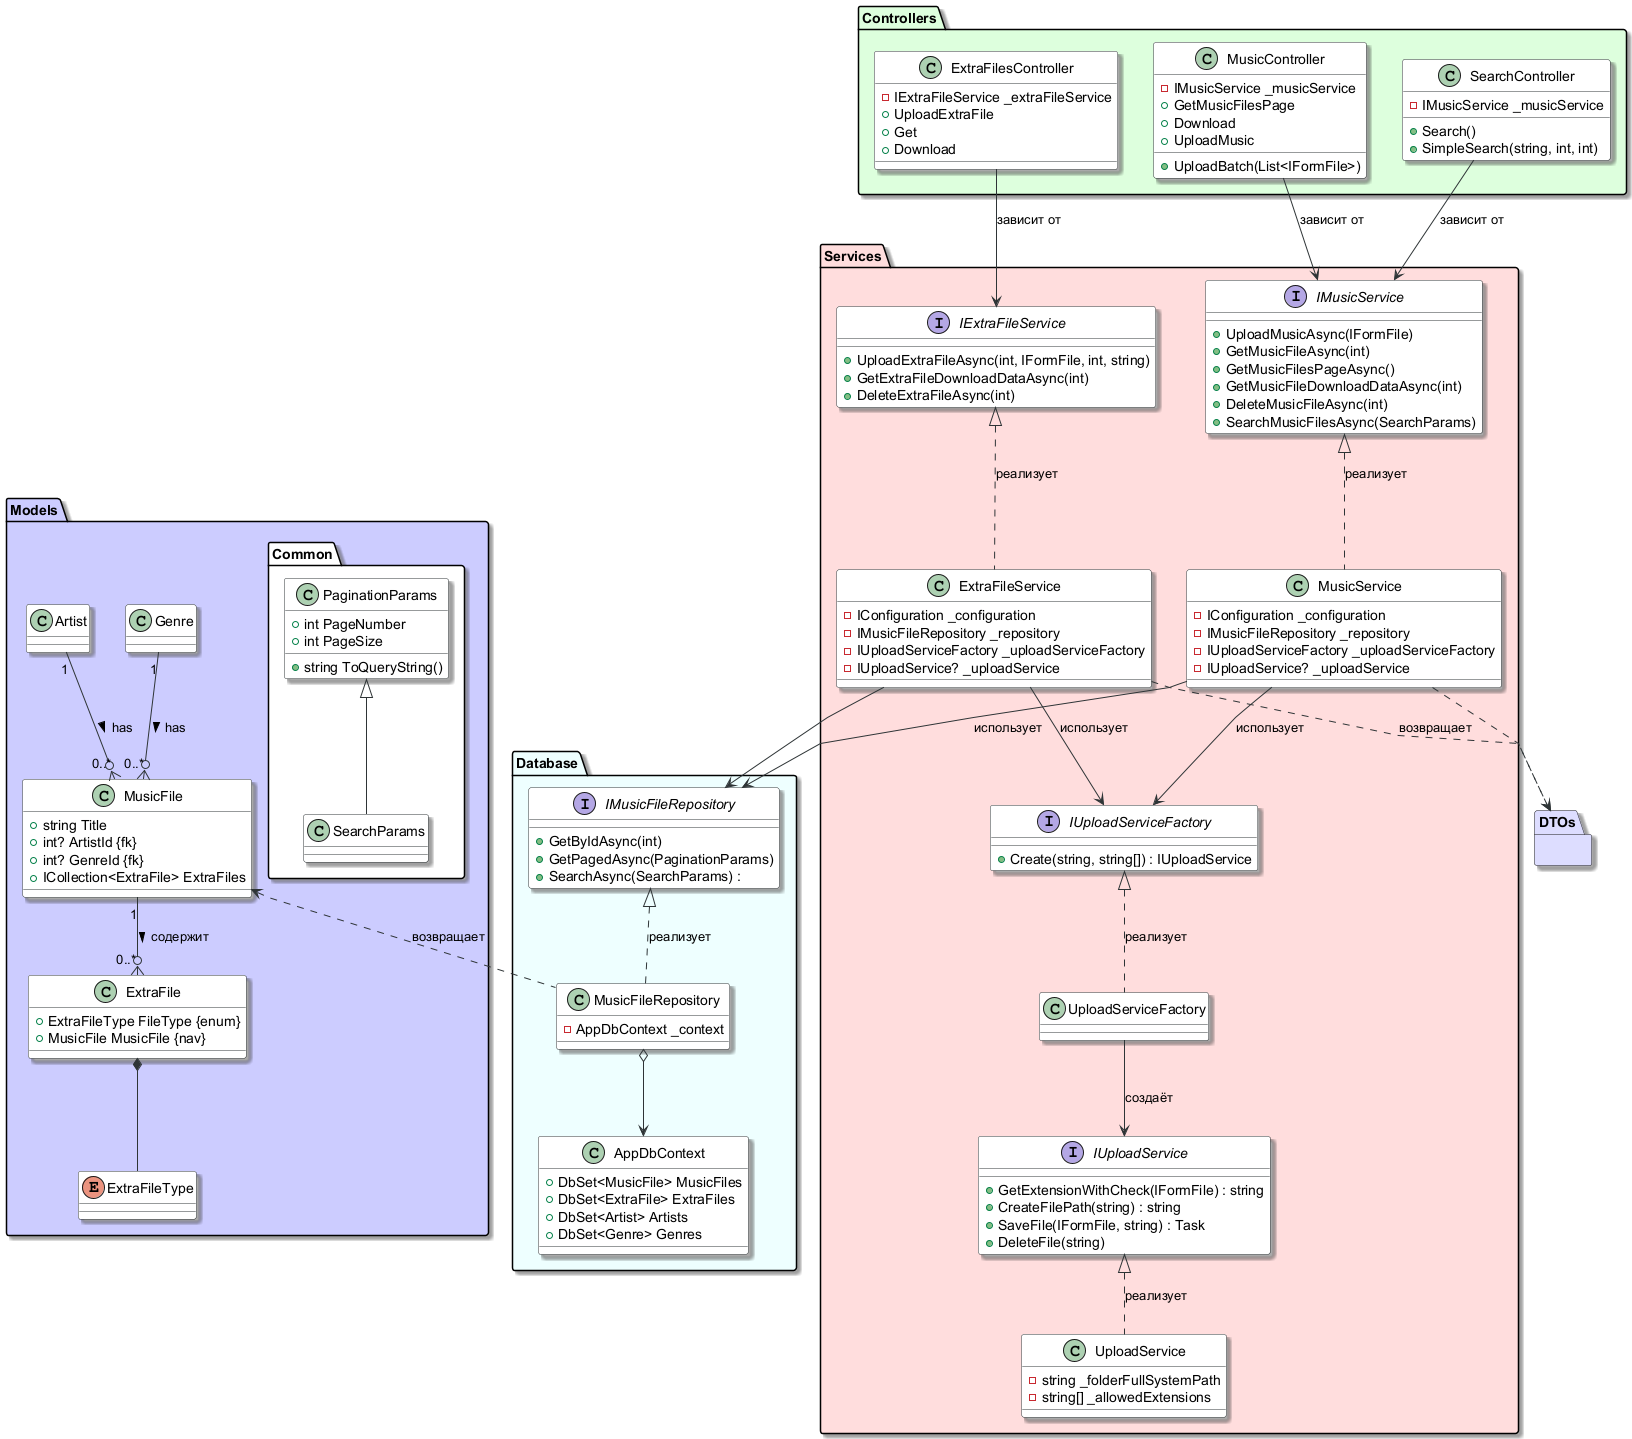

The diagram above was rendered by PlantUML. Its source (embedded in the PNG):
@startuml Server Simple Class Diagram

' Настройки для лучшей читаемости
skinparam class {
    BackgroundColor White
    ArrowColor #2E3436
    BorderColor #2E3436
}
skinparam shadowing true
'left to right direction

' Глобальные отступы между элементами
skinparam package {
    Padding 8         ' Внутренние отступы пакета (по умолчанию 12)
    Margin 4           ' Внешние отступы пакета (по умолчанию 10)
}

' Отступы вокруг текста в классах
skinparam class {
    Margin 1           ' Отступ внутри класса (по умолчанию 2)
    Padding 1          ' Отступ текста от границ (по умолчанию 4)
}
skinparam linetype polyline

' === 1. МОДЕЛИ ДАННЫХ (Entities) ===
package Models #ccccff {
    class MusicFile {
        +string Title
        +int? ArtistId {fk}
        +int? GenreId {fk}
        +ICollection<ExtraFile> ExtraFiles
    }

    class ExtraFile {
        +ExtraFileType FileType {enum}
        +MusicFile MusicFile {nav}
    }

    enum ExtraFileType {
    }

    class Artist {
    }

    class Genre {
    }

    ExtraFile *-- ExtraFileType
    MusicFile "1" --o{ "0..*" ExtraFile : содержит >
    Artist "1" --o{ "0..*" MusicFile : has >
    Genre "1" --o{ "0..*" MusicFile : has >

package Common #ffffff {
    class PaginationParams {
        +int PageNumber
        +int PageSize
        +string ToQueryString()
    }

    class SearchParams extends PaginationParams
    {
    }
}
}

' === 2. DTO (Data Transfer Objects) ===
package DTOs #ddddff {

}

' === 3. СЛОЙ ДАННЫХ (Data Layer) ===
package "Database" #eeffff {
    class AppDbContext {
        +DbSet<MusicFile> MusicFiles
        +DbSet<ExtraFile> ExtraFiles
        +DbSet<Artist> Artists
        +DbSet<Genre> Genres
    }

    interface IMusicFileRepository {
        +GetByIdAsync(int)
        +GetPagedAsync(PaginationParams)
        +SearchAsync(SearchParams) :
    }

    class MusicFileRepository {
        -AppDbContext _context
    }

    IMusicFileRepository <|.. MusicFileRepository : реализует
    MusicFileRepository o--> AppDbContext
    Models.MusicFile <.. MusicFileRepository : возвращает
}

' === 4. СЛОЙ СЕРВИСОВ (Business Logic) ===
package "Services" #ffdddd {
    interface IMusicService {
        +UploadMusicAsync(IFormFile) 
        +GetMusicFileAsync(int)
        +GetMusicFilesPageAsync()
        +GetMusicFileDownloadDataAsync(int)
        +DeleteMusicFileAsync(int)
        +SearchMusicFilesAsync(SearchParams)
    }

    class MusicService {
        -IConfiguration _configuration
        -IMusicFileRepository _repository
        -IUploadServiceFactory _uploadServiceFactory
        -IUploadService? _uploadService
    }

    interface IExtraFileService {
        +UploadExtraFileAsync(int, IFormFile, int, string)
        +GetExtraFileDownloadDataAsync(int)
        +DeleteExtraFileAsync(int)
    }

    class ExtraFileService {
        -IConfiguration _configuration
        -IMusicFileRepository _repository
        -IUploadServiceFactory _uploadServiceFactory
        -IUploadService? _uploadService
    }

    interface IUploadServiceFactory {
        +Create(string, string[]) : IUploadService
    }

    class UploadServiceFactory {
    }

    interface IUploadService {
        +GetExtensionWithCheck(IFormFile) : string
        +CreateFilePath(string) : string
        +SaveFile(IFormFile, string) : Task
        +DeleteFile(string)
    }

    class UploadService {
        -string _folderFullSystemPath
        -string[] _allowedExtensions
    }

    IMusicService <|.. MusicService : реализует
    IExtraFileService <|.. ExtraFileService : реализует
    IUploadServiceFactory <|.. UploadServiceFactory : реализует
    IUploadService <|.. UploadService : реализует

    MusicService --> IMusicFileRepository : использует
    MusicService --> IUploadServiceFactory : использует
    ExtraFileService --> IMusicFileRepository
    ExtraFileService --> IUploadServiceFactory : использует
    UploadServiceFactory --> IUploadService : создаёт

    MusicService ..> DTOs
    ExtraFileService ..> DTOs : возвращает
}

' === 5. СЛОЙ КОНТРОЛЛЕРОВ (API Layer) ===
package "Controllers" #ddffdd {
    class MusicController {
        -IMusicService _musicService
        +GetMusicFilesPage
        +Download
        +UploadMusic
        
        +UploadBatch(List<IFormFile>)
    }

    class ExtraFilesController {
        -IExtraFileService _extraFileService
        +UploadExtraFile
        +Get
        +Download
    }

    class SearchController {
        -IMusicService _musicService

        +Search()
        +SimpleSearch(string, int, int)
    }

    MusicController --> IMusicService : зависит от
    ExtraFilesController --> IExtraFileService : зависит от
    SearchController --> IMusicService : зависит от
}

@enduml